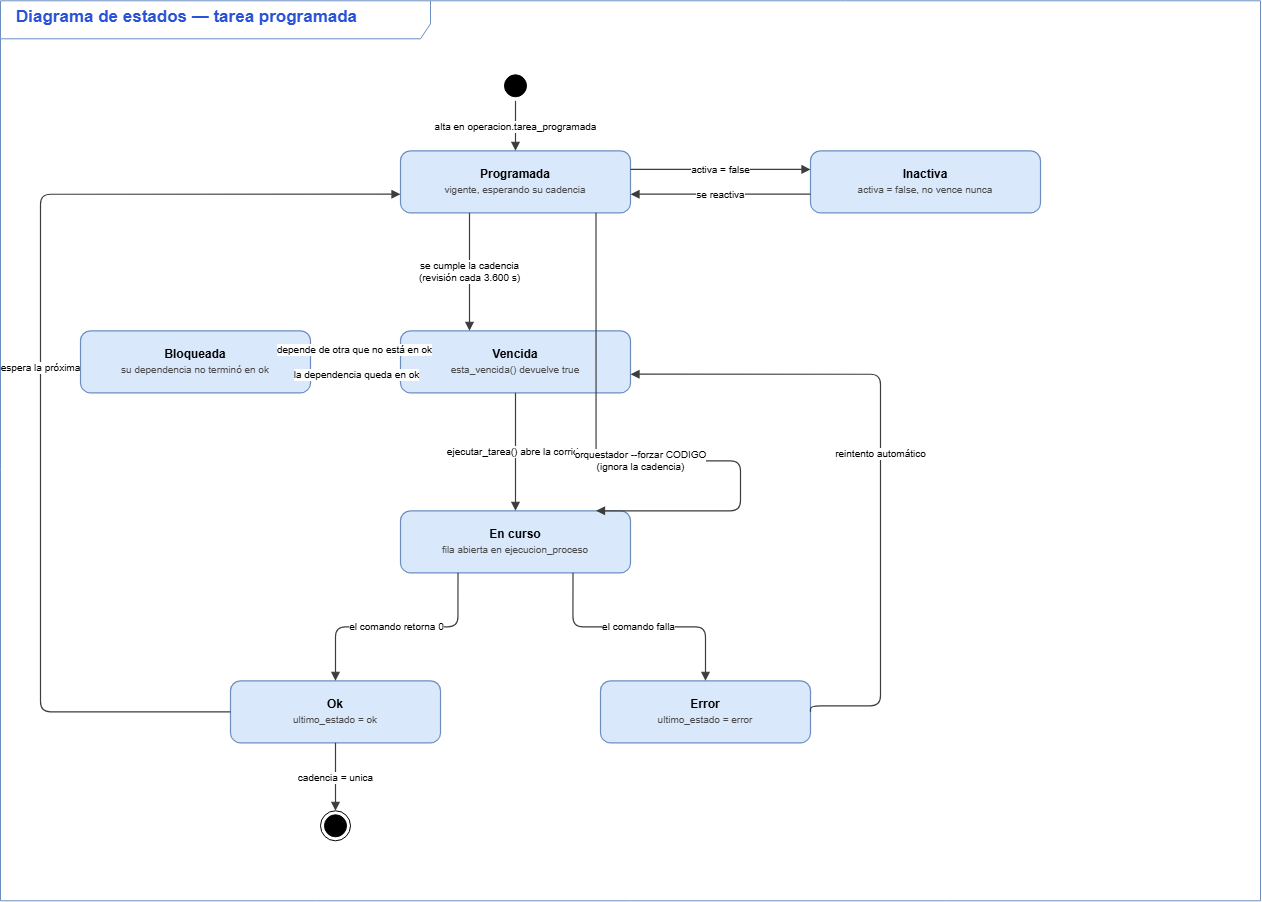

The diagram above was exported from draw.io. Its source (the exported page's mxGraphModel, read from the mxfile embedded in the PNG):
<mxGraphModel dx="1471" dy="940" grid="1" gridSize="10" guides="1" tooltips="1" connect="1" arrows="1" fold="1" page="1" pageScale="1" pageWidth="1320" pageHeight="960" math="0" shadow="0">
  <root>
    <mxCell id="0" />
    <mxCell id="1" parent="0" />
    <mxCell id="frame2" parent="1" style="shape=umlFrame;whiteSpace=wrap;html=1;pointerEvents=0;fillColor=none;strokeColor=#6c8ebf;width=430;height=38;align=left;verticalAlign=top;spacingLeft=14;fontSize=17;fontStyle=1;fontColor=#2a52d6;" value="Diagrama de estados  —  tarea programada" vertex="1">
      <mxGeometry height="900" width="1260" x="20" y="20" as="geometry" />
    </mxCell>
    <mxCell id="ini" parent="1" style="ellipse;html=1;shape=startState;fillColor=#000000;strokeColor=#000000;" value="" vertex="1">
      <mxGeometry height="30" width="30" x="520" y="90" as="geometry" />
    </mxCell>
    <mxCell id="PRO" parent="1" style="rounded=1;whiteSpace=wrap;html=1;arcSize=16;fillColor=#dae8fc;strokeColor=#6c8ebf;strokeWidth=1.2;fontSize=12;verticalAlign=middle;" value="&lt;b&gt;Programada&lt;/b&gt;&lt;br&gt;&lt;span style=&quot;font-size:10px;color:#4a4a4a&quot;&gt;vigente, esperando su cadencia&lt;/span&gt;" vertex="1">
      <mxGeometry height="62" width="230" x="420" y="170" as="geometry" />
    </mxCell>
    <mxCell id="INA" parent="1" style="rounded=1;whiteSpace=wrap;html=1;arcSize=16;fillColor=#dae8fc;strokeColor=#6c8ebf;strokeWidth=1.2;fontSize=12;verticalAlign=middle;" value="&lt;b&gt;Inactiva&lt;/b&gt;&lt;br&gt;&lt;span style=&quot;font-size:10px;color:#4a4a4a&quot;&gt;activa = false, no vence nunca&lt;/span&gt;" vertex="1">
      <mxGeometry height="62" width="230" x="830" y="170" as="geometry" />
    </mxCell>
    <mxCell id="VEN" parent="1" style="rounded=1;whiteSpace=wrap;html=1;arcSize=16;fillColor=#dae8fc;strokeColor=#6c8ebf;strokeWidth=1.2;fontSize=12;verticalAlign=middle;" value="&lt;b&gt;Vencida&lt;/b&gt;&lt;br&gt;&lt;span style=&quot;font-size:10px;color:#4a4a4a&quot;&gt;esta_vencida() devuelve true&lt;/span&gt;" vertex="1">
      <mxGeometry height="62" width="230" x="420" y="350" as="geometry" />
    </mxCell>
    <mxCell id="BLO" parent="1" style="rounded=1;whiteSpace=wrap;html=1;arcSize=16;fillColor=#dae8fc;strokeColor=#6c8ebf;strokeWidth=1.2;fontSize=12;verticalAlign=middle;" value="&lt;b&gt;Bloqueada&lt;/b&gt;&lt;br&gt;&lt;span style=&quot;font-size:10px;color:#4a4a4a&quot;&gt;su dependencia no terminó en ok&lt;/span&gt;" vertex="1">
      <mxGeometry height="62" width="230" x="100" y="350" as="geometry" />
    </mxCell>
    <mxCell id="CUR" parent="1" style="rounded=1;whiteSpace=wrap;html=1;arcSize=16;fillColor=#dae8fc;strokeColor=#6c8ebf;strokeWidth=1.2;fontSize=12;verticalAlign=middle;" value="&lt;b&gt;En curso&lt;/b&gt;&lt;br&gt;&lt;span style=&quot;font-size:10px;color:#4a4a4a&quot;&gt;fila abierta en ejecucion_proceso&lt;/span&gt;" vertex="1">
      <mxGeometry height="62" width="230" x="420" y="530" as="geometry" />
    </mxCell>
    <mxCell id="OKK" parent="1" style="rounded=1;whiteSpace=wrap;html=1;arcSize=16;fillColor=#dae8fc;strokeColor=#6c8ebf;strokeWidth=1.2;fontSize=12;verticalAlign=middle;" value="&lt;b&gt;Ok&lt;/b&gt;&lt;br&gt;&lt;span style=&quot;font-size:10px;color:#4a4a4a&quot;&gt;ultimo_estado = ok&lt;/span&gt;" vertex="1">
      <mxGeometry height="62" width="210" x="250" y="700" as="geometry" />
    </mxCell>
    <mxCell id="ERR" parent="1" style="rounded=1;whiteSpace=wrap;html=1;arcSize=16;fillColor=#dae8fc;strokeColor=#6c8ebf;strokeWidth=1.2;fontSize=12;verticalAlign=middle;" value="&lt;b&gt;Error&lt;/b&gt;&lt;br&gt;&lt;span style=&quot;font-size:10px;color:#4a4a4a&quot;&gt;ultimo_estado = error&lt;/span&gt;" vertex="1">
      <mxGeometry height="62" width="210" x="620" y="700" as="geometry" />
    </mxCell>
    <mxCell id="fin" parent="1" style="ellipse;html=1;shape=endState;fillColor=#000000;strokeColor=#000000;" value="" vertex="1">
      <mxGeometry height="30" width="30" x="340" y="830" as="geometry" />
    </mxCell>
    <mxCell id="t0" edge="1" parent="1" source="ini" style="edgeStyle=orthogonalEdgeStyle;rounded=1;html=1;endArrow=block;endFill=1;strokeColor=#3d3d3d;strokeWidth=1.2;fontSize=10;labelBackgroundColor=#ffffff;jumpStyle=arc;jumpSize=8;exitX=0.5;exitY=1;exitDx=0;exitDy=0;entryX=0.5;entryY=0;entryDx=0;entryDy=0;" target="PRO" value="alta en operacion.tarea_programada">
      <mxGeometry relative="1" as="geometry" />
    </mxCell>
    <mxCell id="t1" edge="1" parent="1" source="PRO" style="edgeStyle=orthogonalEdgeStyle;rounded=1;html=1;endArrow=block;endFill=1;strokeColor=#3d3d3d;strokeWidth=1.2;fontSize=10;labelBackgroundColor=#ffffff;jumpStyle=arc;jumpSize=8;exitX=0.3;exitY=1;exitDx=0;exitDy=0;entryX=0.3;entryY=0;entryDx=0;entryDy=0;" target="VEN" value="se cumple la cadencia&lt;br&gt;(revisión cada 3.600 s)">
      <mxGeometry relative="1" as="geometry" />
    </mxCell>
    <mxCell id="t2" edge="1" parent="1" source="VEN" style="edgeStyle=orthogonalEdgeStyle;rounded=1;html=1;endArrow=block;endFill=1;strokeColor=#3d3d3d;strokeWidth=1.2;fontSize=10;labelBackgroundColor=#ffffff;jumpStyle=arc;jumpSize=8;exitX=0;exitY=0.3;exitDx=0;exitDy=0;entryX=1;entryY=0.3;entryDx=0;entryDy=0;" target="BLO" value="depende de otra que no está en ok">
      <mxGeometry relative="1" as="geometry" />
    </mxCell>
    <mxCell id="t3" edge="1" parent="1" source="BLO" style="edgeStyle=orthogonalEdgeStyle;rounded=1;html=1;endArrow=block;endFill=1;strokeColor=#3d3d3d;strokeWidth=1.2;fontSize=10;labelBackgroundColor=#ffffff;jumpStyle=arc;jumpSize=8;exitX=1;exitY=0.7;exitDx=0;exitDy=0;entryX=0;entryY=0.7;entryDx=0;entryDy=0;" target="VEN" value="la dependencia queda en ok">
      <mxGeometry relative="1" as="geometry" />
    </mxCell>
    <mxCell id="t4" edge="1" parent="1" source="VEN" style="edgeStyle=orthogonalEdgeStyle;rounded=1;html=1;endArrow=block;endFill=1;strokeColor=#3d3d3d;strokeWidth=1.2;fontSize=10;labelBackgroundColor=#ffffff;jumpStyle=arc;jumpSize=8;exitX=0.5;exitY=1;exitDx=0;exitDy=0;entryX=0.5;entryY=0;entryDx=0;entryDy=0;" target="CUR" value="ejecutar_tarea() abre la corrida">
      <mxGeometry relative="1" as="geometry" />
    </mxCell>
    <mxCell id="t5" edge="1" parent="1" source="CUR" style="edgeStyle=orthogonalEdgeStyle;rounded=1;html=1;endArrow=block;endFill=1;strokeColor=#3d3d3d;strokeWidth=1.2;fontSize=10;labelBackgroundColor=#ffffff;jumpStyle=arc;jumpSize=8;exitX=0.25;exitY=1;exitDx=0;exitDy=0;entryX=0.5;entryY=0;entryDx=0;entryDy=0;" target="OKK" value="el comando retorna 0">
      <mxGeometry relative="1" as="geometry" />
    </mxCell>
    <mxCell id="t6" edge="1" parent="1" source="CUR" style="edgeStyle=orthogonalEdgeStyle;rounded=1;html=1;endArrow=block;endFill=1;strokeColor=#3d3d3d;strokeWidth=1.2;fontSize=10;labelBackgroundColor=#ffffff;jumpStyle=arc;jumpSize=8;exitX=0.75;exitY=1;exitDx=0;exitDy=0;entryX=0.5;entryY=0;entryDx=0;entryDy=0;" target="ERR" value="el comando falla">
      <mxGeometry relative="1" as="geometry" />
    </mxCell>
    <mxCell id="t7" edge="1" parent="1" source="ERR" style="edgeStyle=orthogonalEdgeStyle;rounded=1;html=1;endArrow=block;endFill=1;strokeColor=#3d3d3d;strokeWidth=1.2;fontSize=10;labelBackgroundColor=#ffffff;jumpStyle=arc;jumpSize=8;exitX=1;exitY=0.5;exitDx=0;exitDy=0;entryX=1;entryY=0.7;entryDx=0;entryDy=0;" target="VEN" value="reintento automático">
      <mxGeometry relative="1" as="geometry">
        <Array as="points">
          <mxPoint x="900" y="725" />
          <mxPoint x="900" y="393" />
        </Array>
      </mxGeometry>
    </mxCell>
    <mxCell id="t8" edge="1" parent="1" source="OKK" style="edgeStyle=orthogonalEdgeStyle;rounded=1;html=1;endArrow=block;endFill=1;strokeColor=#3d3d3d;strokeWidth=1.2;fontSize=10;labelBackgroundColor=#ffffff;jumpStyle=arc;jumpSize=8;exitX=0;exitY=0.5;exitDx=0;exitDy=0;entryX=0;entryY=0.7;entryDx=0;entryDy=0;" target="PRO" value="espera la próxima">
      <mxGeometry relative="1" as="geometry">
        <Array as="points">
          <mxPoint x="60" y="731" />
          <mxPoint x="60" y="213" />
        </Array>
      </mxGeometry>
    </mxCell>
    <mxCell id="t9" edge="1" parent="1" source="OKK" style="edgeStyle=orthogonalEdgeStyle;rounded=1;html=1;endArrow=block;endFill=1;strokeColor=#3d3d3d;strokeWidth=1.2;fontSize=10;labelBackgroundColor=#ffffff;jumpStyle=arc;jumpSize=8;exitX=0.5;exitY=1;exitDx=0;exitDy=0;entryX=0.5;entryY=0;entryDx=0;entryDy=0;" target="fin" value="cadencia = unica">
      <mxGeometry relative="1" as="geometry" />
    </mxCell>
    <mxCell id="t10" edge="1" parent="1" source="PRO" style="edgeStyle=orthogonalEdgeStyle;rounded=1;html=1;endArrow=block;endFill=1;strokeColor=#3d3d3d;strokeWidth=1.2;fontSize=10;labelBackgroundColor=#ffffff;jumpStyle=arc;jumpSize=8;exitX=0.85;exitY=1;exitDx=0;exitDy=0;entryX=0.85;entryY=0;entryDx=0;entryDy=0;" target="CUR" value="orquestador --forzar CODIGO&lt;br&gt;(ignora la cadencia)">
      <mxGeometry relative="1" as="geometry">
        <Array as="points">
          <mxPoint x="760" y="480" />
        </Array>
      </mxGeometry>
    </mxCell>
    <mxCell id="t11" edge="1" parent="1" source="PRO" style="edgeStyle=orthogonalEdgeStyle;rounded=1;html=1;endArrow=block;endFill=1;strokeColor=#3d3d3d;strokeWidth=1.2;fontSize=10;labelBackgroundColor=#ffffff;jumpStyle=arc;jumpSize=8;exitX=1;exitY=0.3;exitDx=0;exitDy=0;entryX=0;entryY=0.3;entryDx=0;entryDy=0;" target="INA" value="activa = false">
      <mxGeometry relative="1" as="geometry" />
    </mxCell>
    <mxCell id="t12" edge="1" parent="1" source="INA" style="edgeStyle=orthogonalEdgeStyle;rounded=1;html=1;endArrow=block;endFill=1;strokeColor=#3d3d3d;strokeWidth=1.2;fontSize=10;labelBackgroundColor=#ffffff;jumpStyle=arc;jumpSize=8;exitX=0;exitY=0.7;exitDx=0;exitDy=0;entryX=1;entryY=0.7;entryDx=0;entryDy=0;" target="PRO" value="se reactiva">
      <mxGeometry relative="1" as="geometry" />
    </mxCell>
  </root>
</mxGraphModel>